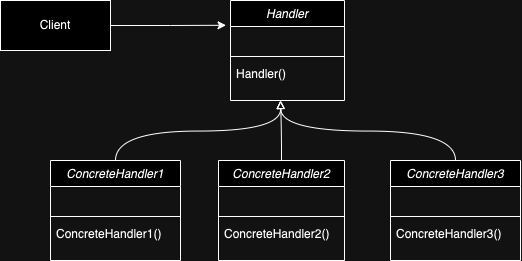

The diagram above was exported from draw.io. Its source (the exported page's mxGraphModel, read from the mxfile embedded in the PNG):
<mxGraphModel dx="1060" dy="673" grid="1" gridSize="10" guides="1" tooltips="1" connect="1" arrows="1" fold="1" page="1" pageScale="1" pageWidth="827" pageHeight="1169" math="0" shadow="0">
  <root>
    <mxCell id="WIyWlLk6GJQsqaUBKTNV-0" />
    <mxCell id="WIyWlLk6GJQsqaUBKTNV-1" parent="WIyWlLk6GJQsqaUBKTNV-0" />
    <mxCell id="vA_EUukFOCw5fvJi54R_-4" value="Handler" style="swimlane;fontStyle=2;align=center;verticalAlign=top;childLayout=stackLayout;horizontal=1;startSize=26;horizontalStack=0;resizeParent=1;resizeLast=0;collapsible=1;marginBottom=0;rounded=0;shadow=0;strokeWidth=1;" parent="WIyWlLk6GJQsqaUBKTNV-1" vertex="1">
      <mxGeometry x="380" y="170" width="114" height="100" as="geometry">
        <mxRectangle x="230" y="140" width="160" height="26" as="alternateBounds" />
      </mxGeometry>
    </mxCell>
    <mxCell id="vA_EUukFOCw5fvJi54R_-6" value=" " style="text;align=left;verticalAlign=top;spacingLeft=4;spacingRight=4;overflow=hidden;rotatable=0;points=[[0,0.5],[1,0.5]];portConstraint=eastwest;" parent="vA_EUukFOCw5fvJi54R_-4" vertex="1">
      <mxGeometry y="26" width="114" height="26" as="geometry" />
    </mxCell>
    <mxCell id="vA_EUukFOCw5fvJi54R_-7" value="" style="line;html=1;strokeWidth=1;align=left;verticalAlign=middle;spacingTop=-1;spacingLeft=3;spacingRight=3;rotatable=0;labelPosition=right;points=[];portConstraint=eastwest;" parent="vA_EUukFOCw5fvJi54R_-4" vertex="1">
      <mxGeometry y="52" width="114" height="8" as="geometry" />
    </mxCell>
    <mxCell id="vA_EUukFOCw5fvJi54R_-8" value="Handler()" style="text;align=left;verticalAlign=top;spacingLeft=4;spacingRight=4;overflow=hidden;rotatable=0;points=[[0,0.5],[1,0.5]];portConstraint=eastwest;" parent="vA_EUukFOCw5fvJi54R_-4" vertex="1">
      <mxGeometry y="60" width="114" height="26" as="geometry" />
    </mxCell>
    <mxCell id="PsbomJh-LAXZEWr5TtvT-32" style="edgeStyle=orthogonalEdgeStyle;rounded=0;orthogonalLoop=1;jettySize=auto;html=1;curved=1;exitX=0.5;exitY=0;exitDx=0;exitDy=0;endArrow=block;endFill=0;" edge="1" parent="WIyWlLk6GJQsqaUBKTNV-1" source="PsbomJh-LAXZEWr5TtvT-18">
      <mxGeometry relative="1" as="geometry">
        <mxPoint x="430" y="270" as="targetPoint" />
      </mxGeometry>
    </mxCell>
    <mxCell id="PsbomJh-LAXZEWr5TtvT-18" value="ConcreteHandler3" style="swimlane;fontStyle=2;align=center;verticalAlign=top;childLayout=stackLayout;horizontal=1;startSize=26;horizontalStack=0;resizeParent=1;resizeLast=0;collapsible=1;marginBottom=0;rounded=0;shadow=0;strokeWidth=1;" vertex="1" parent="WIyWlLk6GJQsqaUBKTNV-1">
      <mxGeometry x="540" y="330" width="130" height="100" as="geometry">
        <mxRectangle x="230" y="140" width="160" height="26" as="alternateBounds" />
      </mxGeometry>
    </mxCell>
    <mxCell id="PsbomJh-LAXZEWr5TtvT-19" value=" " style="text;align=left;verticalAlign=top;spacingLeft=4;spacingRight=4;overflow=hidden;rotatable=0;points=[[0,0.5],[1,0.5]];portConstraint=eastwest;" vertex="1" parent="PsbomJh-LAXZEWr5TtvT-18">
      <mxGeometry y="26" width="130" height="26" as="geometry" />
    </mxCell>
    <mxCell id="PsbomJh-LAXZEWr5TtvT-20" value="" style="line;html=1;strokeWidth=1;align=left;verticalAlign=middle;spacingTop=-1;spacingLeft=3;spacingRight=3;rotatable=0;labelPosition=right;points=[];portConstraint=eastwest;" vertex="1" parent="PsbomJh-LAXZEWr5TtvT-18">
      <mxGeometry y="52" width="130" height="8" as="geometry" />
    </mxCell>
    <mxCell id="PsbomJh-LAXZEWr5TtvT-21" value="ConcreteHandler3()" style="text;align=left;verticalAlign=top;spacingLeft=4;spacingRight=4;overflow=hidden;rotatable=0;points=[[0,0.5],[1,0.5]];portConstraint=eastwest;" vertex="1" parent="PsbomJh-LAXZEWr5TtvT-18">
      <mxGeometry y="60" width="130" height="26" as="geometry" />
    </mxCell>
    <mxCell id="PsbomJh-LAXZEWr5TtvT-33" style="edgeStyle=orthogonalEdgeStyle;rounded=0;orthogonalLoop=1;jettySize=auto;html=1;curved=1;endArrow=block;endFill=0;" edge="1" parent="WIyWlLk6GJQsqaUBKTNV-1" source="PsbomJh-LAXZEWr5TtvT-22">
      <mxGeometry relative="1" as="geometry">
        <mxPoint x="430" y="270" as="targetPoint" />
      </mxGeometry>
    </mxCell>
    <mxCell id="PsbomJh-LAXZEWr5TtvT-22" value="ConcreteHandler2" style="swimlane;fontStyle=2;align=center;verticalAlign=top;childLayout=stackLayout;horizontal=1;startSize=26;horizontalStack=0;resizeParent=1;resizeLast=0;collapsible=1;marginBottom=0;rounded=0;shadow=0;strokeWidth=1;" vertex="1" parent="WIyWlLk6GJQsqaUBKTNV-1">
      <mxGeometry x="368" y="330" width="126" height="100" as="geometry">
        <mxRectangle x="230" y="140" width="160" height="26" as="alternateBounds" />
      </mxGeometry>
    </mxCell>
    <mxCell id="PsbomJh-LAXZEWr5TtvT-23" value=" " style="text;align=left;verticalAlign=top;spacingLeft=4;spacingRight=4;overflow=hidden;rotatable=0;points=[[0,0.5],[1,0.5]];portConstraint=eastwest;" vertex="1" parent="PsbomJh-LAXZEWr5TtvT-22">
      <mxGeometry y="26" width="126" height="26" as="geometry" />
    </mxCell>
    <mxCell id="PsbomJh-LAXZEWr5TtvT-24" value="" style="line;html=1;strokeWidth=1;align=left;verticalAlign=middle;spacingTop=-1;spacingLeft=3;spacingRight=3;rotatable=0;labelPosition=right;points=[];portConstraint=eastwest;" vertex="1" parent="PsbomJh-LAXZEWr5TtvT-22">
      <mxGeometry y="52" width="126" height="8" as="geometry" />
    </mxCell>
    <mxCell id="PsbomJh-LAXZEWr5TtvT-25" value="ConcreteHandler2()" style="text;align=left;verticalAlign=top;spacingLeft=4;spacingRight=4;overflow=hidden;rotatable=0;points=[[0,0.5],[1,0.5]];portConstraint=eastwest;" vertex="1" parent="PsbomJh-LAXZEWr5TtvT-22">
      <mxGeometry y="60" width="126" height="26" as="geometry" />
    </mxCell>
    <mxCell id="PsbomJh-LAXZEWr5TtvT-30" style="edgeStyle=orthogonalEdgeStyle;rounded=0;orthogonalLoop=1;jettySize=auto;html=1;exitX=0.5;exitY=0;exitDx=0;exitDy=0;curved=1;endArrow=block;endFill=0;" edge="1" parent="WIyWlLk6GJQsqaUBKTNV-1" source="PsbomJh-LAXZEWr5TtvT-26">
      <mxGeometry relative="1" as="geometry">
        <mxPoint x="430" y="270" as="targetPoint" />
      </mxGeometry>
    </mxCell>
    <mxCell id="PsbomJh-LAXZEWr5TtvT-26" value="ConcreteHandler1" style="swimlane;fontStyle=2;align=center;verticalAlign=top;childLayout=stackLayout;horizontal=1;startSize=26;horizontalStack=0;resizeParent=1;resizeLast=0;collapsible=1;marginBottom=0;rounded=0;shadow=0;strokeWidth=1;" vertex="1" parent="WIyWlLk6GJQsqaUBKTNV-1">
      <mxGeometry x="200" y="330" width="130" height="100" as="geometry">
        <mxRectangle x="230" y="140" width="160" height="26" as="alternateBounds" />
      </mxGeometry>
    </mxCell>
    <mxCell id="PsbomJh-LAXZEWr5TtvT-27" value=" " style="text;align=left;verticalAlign=top;spacingLeft=4;spacingRight=4;overflow=hidden;rotatable=0;points=[[0,0.5],[1,0.5]];portConstraint=eastwest;" vertex="1" parent="PsbomJh-LAXZEWr5TtvT-26">
      <mxGeometry y="26" width="130" height="26" as="geometry" />
    </mxCell>
    <mxCell id="PsbomJh-LAXZEWr5TtvT-28" value="" style="line;html=1;strokeWidth=1;align=left;verticalAlign=middle;spacingTop=-1;spacingLeft=3;spacingRight=3;rotatable=0;labelPosition=right;points=[];portConstraint=eastwest;" vertex="1" parent="PsbomJh-LAXZEWr5TtvT-26">
      <mxGeometry y="52" width="130" height="8" as="geometry" />
    </mxCell>
    <mxCell id="PsbomJh-LAXZEWr5TtvT-29" value="ConcreteHandler1()" style="text;align=left;verticalAlign=top;spacingLeft=4;spacingRight=4;overflow=hidden;rotatable=0;points=[[0,0.5],[1,0.5]];portConstraint=eastwest;" vertex="1" parent="PsbomJh-LAXZEWr5TtvT-26">
      <mxGeometry y="60" width="130" height="26" as="geometry" />
    </mxCell>
    <mxCell id="PsbomJh-LAXZEWr5TtvT-38" value="Client" style="html=1;whiteSpace=wrap;" vertex="1" parent="WIyWlLk6GJQsqaUBKTNV-1">
      <mxGeometry x="150" y="170" width="110" height="50" as="geometry" />
    </mxCell>
    <mxCell id="PsbomJh-LAXZEWr5TtvT-39" style="edgeStyle=orthogonalEdgeStyle;rounded=0;orthogonalLoop=1;jettySize=auto;html=1;entryX=-0.039;entryY=-0.047;entryDx=0;entryDy=0;entryPerimeter=0;" edge="1" parent="WIyWlLk6GJQsqaUBKTNV-1" source="PsbomJh-LAXZEWr5TtvT-38" target="vA_EUukFOCw5fvJi54R_-6">
      <mxGeometry relative="1" as="geometry" />
    </mxCell>
  </root>
</mxGraphModel>